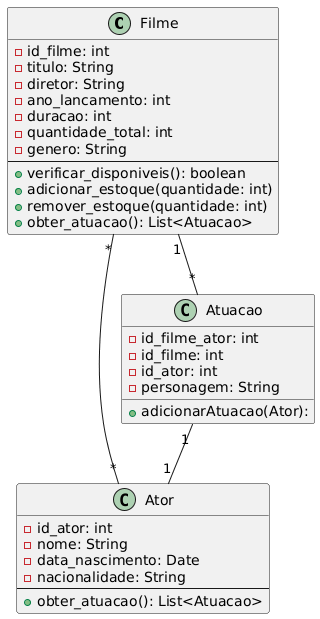

The diagram above was rendered by PlantUML. Its source (embedded in the PNG):
@startuml
/'
Sistema de Cadastro de Filmes para Locadora
Diagrama de Classes UML
Desenvolvido por: Ricardo e Alexsandro
'/

' Classe principal representando um filme
class Filme {
  - id_filme: int
  ' Título do filme (obrigatório)
  - titulo: String
  - diretor: String
  - ano_lancamento: int
  - duracao: int
  ' Quantidade disponível para locação
  - quantidade_total: int
  - genero: String
  --
  + verificar_disponiveis(): boolean
  + adicionar_estoque(quantidade: int)
  + remover_estoque(quantidade: int)
  + obter_atuacao(): List<Atuacao>
}

' Classe representando atores dos filmes
class Ator {
  - id_ator: int
  - nome: String
  - data_nascimento: Date
  - nacionalidade: String
  --
  + obter_atuacao(): List<Atuacao>
}

' Classe para categorização dos filmes
/'
Classe de associação para resolver
a relação muitos-para-muitos entre
Filme e Ator
'/
class Atuacao{
  - id_filme_ator: int
  - id_filme: int
  - id_ator: int
  - personagem: String
+ adicionarAtuacao(Ator): 
}

' Relações entre as classes
Filme "*" -- "*" Ator 
Atuacao "1" -- "1" Ator
Filme "1" -- "*" Atuacao
@enduml